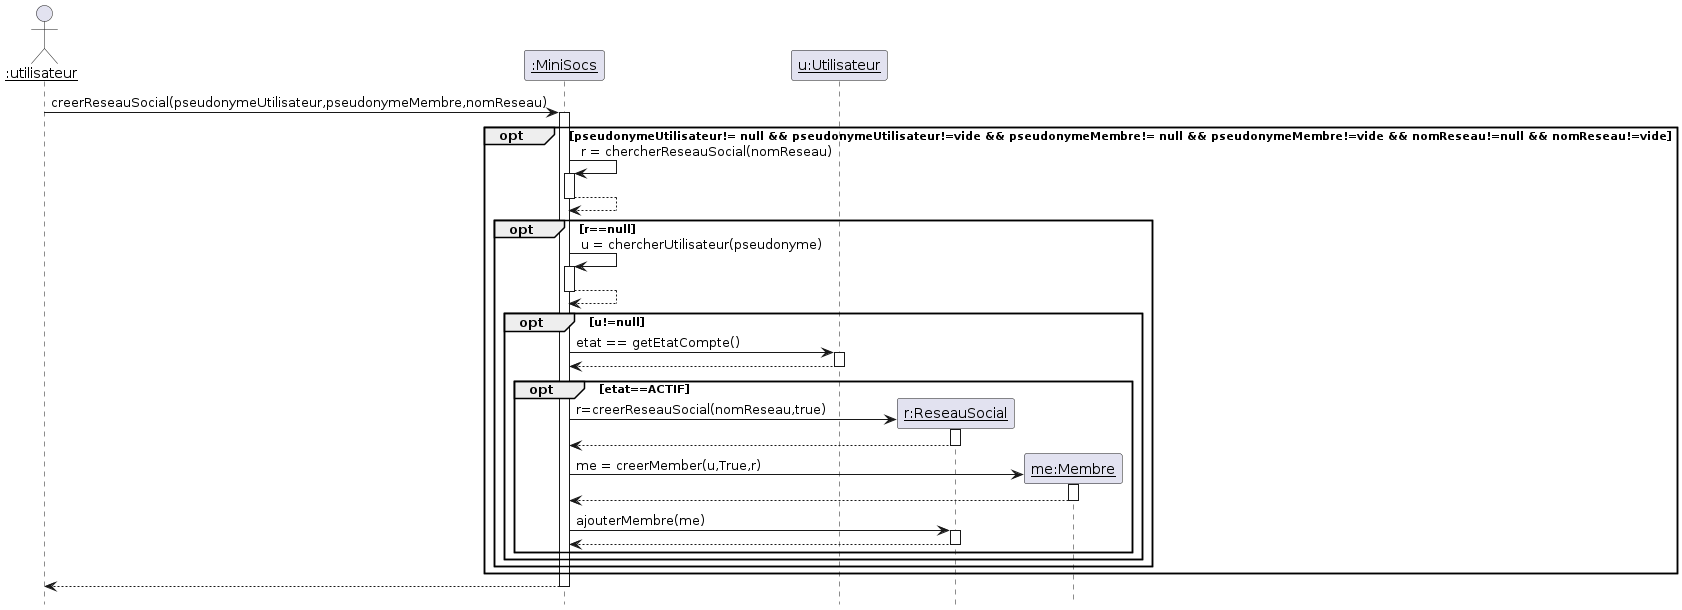

The diagram above was rendered by PlantUML. Its source (embedded in the PNG):
@startuml

'Diagramme de séquence (PLantUML)'

'configuration charte graphique'
hide footbox
skinparam sequenceParticiantBackgroundColor White
skinparam sequenceActorBachkgroundColor White

'Déclaration des acteurs et des participants'
actor "__:utilisateur__" as u
participant "__:MiniSocs__" as m
participant "__u:Utilisateur__" as ui
u -> m ++: creerReseauSocial(pseudonymeUtilisateur,pseudonymeMembre,nomReseau)
opt pseudonymeUtilisateur!= null && pseudonymeUtilisateur!=vide && pseudonymeMembre!= null && pseudonymeMembre!=vide && nomReseau!=null && nomReseau!=vide
m -> m ++: r = chercherReseauSocial(nomReseau)
return
opt r==null
m -> m ++: u = chercherUtilisateur(pseudonyme)
return
opt u!=null
m-> ui ++ : etat == getEtatCompte()
return
opt etat==ACTIF
create "__r:ReseauSocial__" as R
m -> R++: r=creerReseauSocial(nomReseau,true)
return
create "__me:Membre__" as mem
m ->mem ++ : me = creerMember(u,True,r)
return
m -> R++ : ajouterMembre(me)
return
end
end
end
end
return
@enduml